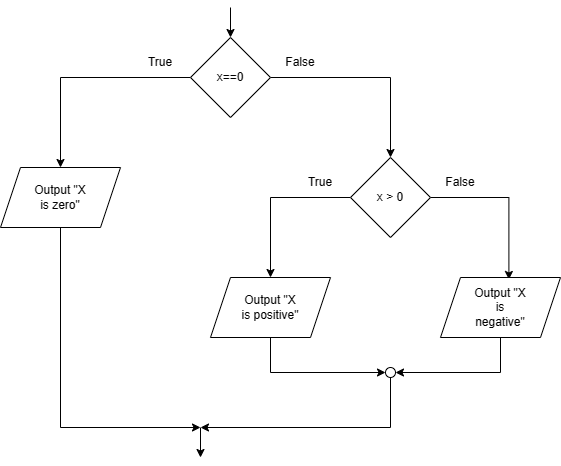

The diagram above was exported from draw.io. Its source (the exported page's mxGraphModel, read from the mxfile embedded in the PNG):
<mxGraphModel dx="956" dy="571" grid="1" gridSize="10" guides="1" tooltips="1" connect="1" arrows="1" fold="1" page="1" pageScale="1" pageWidth="850" pageHeight="1100" math="0" shadow="0">
  <root>
    <mxCell id="0" />
    <mxCell id="1" parent="0" />
    <mxCell id="mGGWMp-tZGJ8wARzfJwr-6" style="edgeStyle=orthogonalEdgeStyle;rounded=0;orthogonalLoop=1;jettySize=auto;html=1;entryX=0.5;entryY=0;entryDx=0;entryDy=0;" edge="1" parent="1" source="mGGWMp-tZGJ8wARzfJwr-1" target="mGGWMp-tZGJ8wARzfJwr-5">
      <mxGeometry relative="1" as="geometry" />
    </mxCell>
    <mxCell id="mGGWMp-tZGJ8wARzfJwr-7" style="edgeStyle=orthogonalEdgeStyle;rounded=0;orthogonalLoop=1;jettySize=auto;html=1;exitX=1;exitY=0.5;exitDx=0;exitDy=0;entryX=0.5;entryY=0;entryDx=0;entryDy=0;" edge="1" parent="1" source="mGGWMp-tZGJ8wARzfJwr-1" target="mGGWMp-tZGJ8wARzfJwr-2">
      <mxGeometry relative="1" as="geometry" />
    </mxCell>
    <mxCell id="mGGWMp-tZGJ8wARzfJwr-1" value="" style="rhombus;whiteSpace=wrap;html=1;" vertex="1" parent="1">
      <mxGeometry x="200" y="40" width="80" height="80" as="geometry" />
    </mxCell>
    <mxCell id="mGGWMp-tZGJ8wARzfJwr-8" style="edgeStyle=orthogonalEdgeStyle;rounded=0;orthogonalLoop=1;jettySize=auto;html=1;exitX=0;exitY=0.5;exitDx=0;exitDy=0;entryX=0.5;entryY=0;entryDx=0;entryDy=0;" edge="1" parent="1" source="mGGWMp-tZGJ8wARzfJwr-2" target="mGGWMp-tZGJ8wARzfJwr-3">
      <mxGeometry relative="1" as="geometry" />
    </mxCell>
    <mxCell id="mGGWMp-tZGJ8wARzfJwr-9" style="edgeStyle=orthogonalEdgeStyle;rounded=0;orthogonalLoop=1;jettySize=auto;html=1;exitX=1;exitY=0.5;exitDx=0;exitDy=0;entryX=0.57;entryY=0.033;entryDx=0;entryDy=0;entryPerimeter=0;" edge="1" parent="1" source="mGGWMp-tZGJ8wARzfJwr-2" target="mGGWMp-tZGJ8wARzfJwr-4">
      <mxGeometry relative="1" as="geometry" />
    </mxCell>
    <mxCell id="mGGWMp-tZGJ8wARzfJwr-2" value="" style="rhombus;whiteSpace=wrap;html=1;" vertex="1" parent="1">
      <mxGeometry x="360" y="160" width="80" height="80" as="geometry" />
    </mxCell>
    <mxCell id="mGGWMp-tZGJ8wARzfJwr-12" style="edgeStyle=orthogonalEdgeStyle;rounded=0;orthogonalLoop=1;jettySize=auto;html=1;exitX=0.5;exitY=1;exitDx=0;exitDy=0;entryX=0;entryY=0.5;entryDx=0;entryDy=0;" edge="1" parent="1" source="mGGWMp-tZGJ8wARzfJwr-3" target="mGGWMp-tZGJ8wARzfJwr-11">
      <mxGeometry relative="1" as="geometry" />
    </mxCell>
    <mxCell id="mGGWMp-tZGJ8wARzfJwr-3" value="" style="shape=parallelogram;perimeter=parallelogramPerimeter;whiteSpace=wrap;html=1;fixedSize=1;" vertex="1" parent="1">
      <mxGeometry x="220" y="280" width="120" height="60" as="geometry" />
    </mxCell>
    <mxCell id="mGGWMp-tZGJ8wARzfJwr-13" style="edgeStyle=orthogonalEdgeStyle;rounded=0;orthogonalLoop=1;jettySize=auto;html=1;entryX=1;entryY=0.5;entryDx=0;entryDy=0;" edge="1" parent="1" source="mGGWMp-tZGJ8wARzfJwr-4" target="mGGWMp-tZGJ8wARzfJwr-11">
      <mxGeometry relative="1" as="geometry">
        <Array as="points">
          <mxPoint x="510" y="375" />
        </Array>
      </mxGeometry>
    </mxCell>
    <mxCell id="mGGWMp-tZGJ8wARzfJwr-4" value="" style="shape=parallelogram;perimeter=parallelogramPerimeter;whiteSpace=wrap;html=1;fixedSize=1;" vertex="1" parent="1">
      <mxGeometry x="450" y="280" width="120" height="60" as="geometry" />
    </mxCell>
    <mxCell id="mGGWMp-tZGJ8wARzfJwr-19" style="edgeStyle=orthogonalEdgeStyle;rounded=0;orthogonalLoop=1;jettySize=auto;html=1;" edge="1" parent="1" source="mGGWMp-tZGJ8wARzfJwr-5">
      <mxGeometry relative="1" as="geometry">
        <mxPoint x="210" y="430" as="targetPoint" />
        <Array as="points">
          <mxPoint x="70" y="430" />
        </Array>
      </mxGeometry>
    </mxCell>
    <mxCell id="mGGWMp-tZGJ8wARzfJwr-5" value="" style="shape=parallelogram;perimeter=parallelogramPerimeter;whiteSpace=wrap;html=1;fixedSize=1;" vertex="1" parent="1">
      <mxGeometry x="10" y="170" width="120" height="60" as="geometry" />
    </mxCell>
    <mxCell id="mGGWMp-tZGJ8wARzfJwr-10" style="edgeStyle=orthogonalEdgeStyle;rounded=0;orthogonalLoop=1;jettySize=auto;html=1;exitX=0.5;exitY=1;exitDx=0;exitDy=0;" edge="1" parent="1" source="mGGWMp-tZGJ8wARzfJwr-3" target="mGGWMp-tZGJ8wARzfJwr-3">
      <mxGeometry relative="1" as="geometry" />
    </mxCell>
    <mxCell id="mGGWMp-tZGJ8wARzfJwr-15" style="edgeStyle=orthogonalEdgeStyle;rounded=0;orthogonalLoop=1;jettySize=auto;html=1;exitX=0.5;exitY=1;exitDx=0;exitDy=0;" edge="1" parent="1" source="mGGWMp-tZGJ8wARzfJwr-11">
      <mxGeometry relative="1" as="geometry">
        <mxPoint x="210" y="430" as="targetPoint" />
        <Array as="points">
          <mxPoint x="400" y="430" />
        </Array>
      </mxGeometry>
    </mxCell>
    <mxCell id="mGGWMp-tZGJ8wARzfJwr-11" value="" style="ellipse;whiteSpace=wrap;html=1;aspect=fixed;" vertex="1" parent="1">
      <mxGeometry x="395" y="370" width="10" height="10" as="geometry" />
    </mxCell>
    <mxCell id="mGGWMp-tZGJ8wARzfJwr-20" value="" style="endArrow=classic;html=1;rounded=0;" edge="1" parent="1">
      <mxGeometry width="50" height="50" relative="1" as="geometry">
        <mxPoint x="210" y="430" as="sourcePoint" />
        <mxPoint x="210" y="460" as="targetPoint" />
      </mxGeometry>
    </mxCell>
    <mxCell id="mGGWMp-tZGJ8wARzfJwr-21" value="" style="endArrow=classic;html=1;rounded=0;entryX=0.5;entryY=0;entryDx=0;entryDy=0;" edge="1" parent="1" target="mGGWMp-tZGJ8wARzfJwr-1">
      <mxGeometry width="50" height="50" relative="1" as="geometry">
        <mxPoint x="240" y="10" as="sourcePoint" />
        <mxPoint x="230" y="20" as="targetPoint" />
      </mxGeometry>
    </mxCell>
    <mxCell id="mGGWMp-tZGJ8wARzfJwr-22" value="x==0" style="text;html=1;strokeColor=none;fillColor=none;align=center;verticalAlign=middle;whiteSpace=wrap;rounded=0;" vertex="1" parent="1">
      <mxGeometry x="210" y="65" width="60" height="30" as="geometry" />
    </mxCell>
    <mxCell id="mGGWMp-tZGJ8wARzfJwr-23" value="Output &quot;X is zero&quot;" style="text;html=1;strokeColor=none;fillColor=none;align=center;verticalAlign=middle;whiteSpace=wrap;rounded=0;" vertex="1" parent="1">
      <mxGeometry x="40" y="185" width="60" height="30" as="geometry" />
    </mxCell>
    <mxCell id="mGGWMp-tZGJ8wARzfJwr-24" value="x &amp;gt; 0" style="text;html=1;strokeColor=none;fillColor=none;align=center;verticalAlign=middle;whiteSpace=wrap;rounded=0;" vertex="1" parent="1">
      <mxGeometry x="370" y="185" width="60" height="30" as="geometry" />
    </mxCell>
    <mxCell id="mGGWMp-tZGJ8wARzfJwr-25" value="Output &quot;X is positive&quot;" style="text;html=1;strokeColor=none;fillColor=none;align=center;verticalAlign=middle;whiteSpace=wrap;rounded=0;" vertex="1" parent="1">
      <mxGeometry x="250" y="295" width="60" height="30" as="geometry" />
    </mxCell>
    <mxCell id="mGGWMp-tZGJ8wARzfJwr-26" value="Output &quot;X is negative&quot;" style="text;html=1;strokeColor=none;fillColor=none;align=center;verticalAlign=middle;whiteSpace=wrap;rounded=0;" vertex="1" parent="1">
      <mxGeometry x="480" y="295" width="60" height="30" as="geometry" />
    </mxCell>
    <mxCell id="mGGWMp-tZGJ8wARzfJwr-27" value="True" style="text;html=1;strokeColor=none;fillColor=none;align=center;verticalAlign=middle;whiteSpace=wrap;rounded=0;" vertex="1" parent="1">
      <mxGeometry x="140" y="50" width="60" height="30" as="geometry" />
    </mxCell>
    <mxCell id="mGGWMp-tZGJ8wARzfJwr-28" value="False" style="text;html=1;strokeColor=none;fillColor=none;align=center;verticalAlign=middle;whiteSpace=wrap;rounded=0;" vertex="1" parent="1">
      <mxGeometry x="280" y="50" width="60" height="30" as="geometry" />
    </mxCell>
    <mxCell id="mGGWMp-tZGJ8wARzfJwr-29" value="True" style="text;html=1;strokeColor=none;fillColor=none;align=center;verticalAlign=middle;whiteSpace=wrap;rounded=0;" vertex="1" parent="1">
      <mxGeometry x="300" y="170" width="60" height="30" as="geometry" />
    </mxCell>
    <mxCell id="mGGWMp-tZGJ8wARzfJwr-30" value="False" style="text;html=1;strokeColor=none;fillColor=none;align=center;verticalAlign=middle;whiteSpace=wrap;rounded=0;" vertex="1" parent="1">
      <mxGeometry x="440" y="170" width="60" height="30" as="geometry" />
    </mxCell>
  </root>
</mxGraphModel>